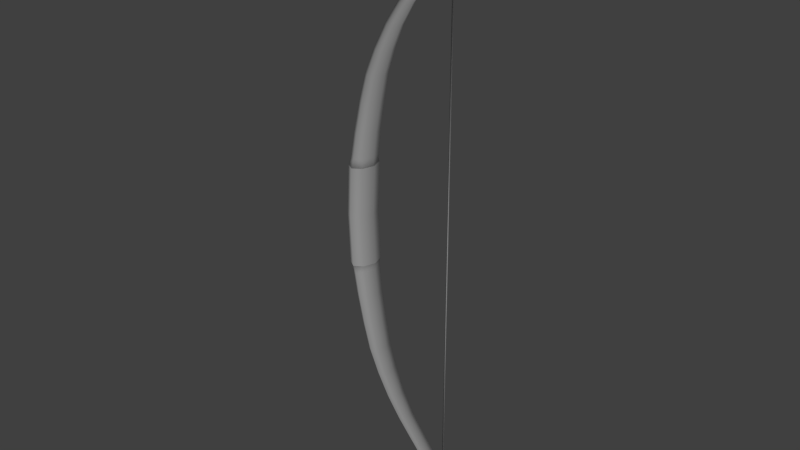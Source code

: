 # Source: arco.blend  (saved by Blender 2.79.0; exported with 4.5.12 LTS)
import bpy
from mathutils import Matrix  # noqa: F401  (used for matrix-valued properties, if any)

bpy.ops.wm.read_factory_settings(use_empty=True)
scene = bpy.context.scene
scene.name = 'Scene'

# ---- collections
col_collection_1 = bpy.data.collections.new('Collection 1'); scene.collection.children.link(col_collection_1)

# ---- materials (node trees are filled in below, after node groups)
mat_material = bpy.data.materials.new('Material')
mat_material.alpha_threshold = 0.0
mat_material.preview_render_type = 'SHADERBALL'
mat_material.roughness = 0.5
mat_material.specular_intensity = 0.0
mat_material.line_color = (0.0, 0.0, 0.0, 1.0)

# ---- material node trees

# ---- world
world_world = bpy.data.worlds.new('World'); scene.world = world_world
world_world.color = (0.05088, 0.05088, 0.05088)
world_world.use_sun_shadow = False
world_world.sun_shadow_jitter_overblur = 0.0
world_world.cycles.sampling_method = 'NONE'
world_world.cycles.sample_map_resolution = 256

# ---- lights
light_lamp = bpy.data.lights.new('Lamp', 'POINT')
light_lamp.transmission_factor = 0.0
light_lamp.cutoff_distance = 30.0
light_lamp.energy = 100.0
light_lamp.shadow_buffer_clip_start = 1.001
light_lamp.shadow_soft_size = 1.0
light_lamp.shadow_maximum_resolution = 0.006
light_lamp.use_absolute_resolution = True
light_lamp.cycles.use_multiple_importance_sampling = False

# ---- meshes
me_cube = bpy.data.meshes.new('Cube')
me_cube.from_pydata([(2.61, 0.006996, -6.015), (2.566, -1.682e-05, -6.015), (2.58, 0.02102, -6.015), (2.61, 0.006996, 6.015), (2.566, -1.682e-05, 6.015), (2.58, 0.02102, 6.015), (-0.6423, 0.0002806, 1.026), (-0.6423, 0.0002806, -1.026), (-0.5323, 0.1589, 1.026), (-0.5323, 0.1589, -1.026), (-0.5323, -0.1595, 1.026), (-0.5323, -0.1595, -1.026), (-0.2964, -0.2341, 1.026), (-0.2964, -0.2341, -1.026), (-0.06063, -0.1595, 1.026), (-0.06063, -0.1595, -1.026), (-0.2964, 0.2279, 1.026), (-0.2964, 0.2279, -1.026), (-0.06063, 0.1589, 1.026), (-0.06063, 0.1589, -1.026), (0.04942, 0.0002805, 1.026), (0.04942, 0.0002805, -1.026), (0.04994, 0.1426, 1.678), (0.04994, 0.1426, -1.678), (0.1474, -1.695e-07, 1.678), (0.1474, -1.695e-07, -1.678), (0.04994, -0.1426, 1.678), (0.04994, -0.1426, -1.678), (-0.1588, 0.2091, 1.678), (-0.1588, 0.2091, -1.678), (-0.3676, 0.1426, 1.678), (-0.3676, 0.1426, -1.678), (-0.1588, -0.2091, 1.678), (-0.1588, -0.2091, -1.678), (-0.3676, -0.1426, 1.678), (-0.3676, -0.1426, -1.678), (-0.465, -1.304e-08, 1.678), (-0.465, -1.304e-08, -1.678), (-0.0557, -2.608e-08, 2.851), (-0.0557, -2.608e-08, -2.851), (0.02588, 0.1254, 2.846), (0.02588, 0.1254, -2.846), (0.02588, -0.1254, 2.846), (0.02588, -0.1254, -2.846), (0.2007, -0.1839, 2.836), (0.2007, -0.1839, -2.836), (0.3755, -0.1254, 2.825), (0.3755, -0.1254, -2.825), (0.2007, 0.1839, 2.836), (0.2007, 0.1839, -2.836), (0.3755, 0.1254, 2.825), (0.3755, 0.1254, -2.825), (0.4571, -1.621e-07, 2.82), (0.4571, -1.621e-07, -2.82), (0.9389, 0.09814, 3.787), (0.9389, 0.09814, -3.787), (1.002, -2.459e-07, 3.776), (1.002, -2.459e-07, -3.776), (0.9389, -0.09814, 3.787), (0.9389, -0.09814, -3.787), (0.8037, 0.1439, 3.81), (0.8037, 0.1439, -3.81), (0.6685, 0.09814, 3.833), (0.6685, 0.09814, -3.833), (0.8037, -0.1439, 3.81), (0.8037, -0.1439, -3.81), (0.6685, -0.09814, 3.833), (0.6685, -0.09814, -3.833), (0.6054, -1.36e-07, 3.844), (0.6054, -1.36e-07, -3.844), (1.401, -2.421e-07, 4.592), (1.401, -2.421e-07, -4.592), (1.459, 0.08155, 4.586), (1.459, 0.08155, -4.586), (1.459, -0.08156, 4.586), (1.459, -0.08156, -4.586), (1.583, -0.1196, 4.573), (1.583, -0.1196, -4.573), (1.707, -0.08156, 4.561), (1.707, -0.08156, -4.561), (1.583, 0.1196, 4.573), (1.583, 0.1196, -4.573), (1.707, 0.08155, 4.561), (1.707, 0.08155, -4.561), (1.765, -3.334e-07, 4.555), (1.765, -3.334e-07, -4.555), (2.347, 0.07223, 5.183), (2.347, 0.07223, -5.183), (2.403, -4.787e-07, 5.188), (2.403, -4.787e-07, -5.188), (2.347, -0.07223, 5.183), (2.347, -0.07223, -5.183), (2.228, 0.1059, 5.174), (2.228, 0.1059, -5.174), (2.108, 0.07223, 5.165), (2.108, 0.07223, -5.165), (2.228, -0.1059, 5.174), (2.228, -0.1059, -5.174), (2.108, -0.07223, 5.165), (2.108, -0.07223, -5.165), (2.052, -3.986e-07, 5.16), (2.052, -3.986e-07, -5.16), (2.372, -6.682e-07, 5.625), (2.372, -6.682e-07, -5.625), (2.418, 0.0577, 5.634), (2.418, 0.0577, -5.634), (2.418, -0.0577, 5.634), (2.418, -0.0577, -5.634), (2.517, -0.08463, 5.654), (2.517, -0.08463, -5.654), (2.615, -0.0577, 5.673), (2.615, -0.0577, -5.673), (2.517, 0.08463, 5.654), (2.517, 0.08463, -5.654), (2.615, 0.0577, 5.673), (2.615, 0.0577, -5.673), (2.661, -7.32e-07, 5.683), (2.661, -7.32e-07, -5.683), (2.626, 0.05409, 6.019), (2.626, 0.05409, -6.019), (2.66, -9.416e-07, 6.025), (2.66, -9.416e-07, -6.025), (2.626, -0.05409, 6.019), (2.626, -0.05409, -6.019), (2.553, 0.07934, 6.007), (2.553, 0.07934, -6.007), (2.48, 0.05409, 5.995), (2.48, 0.05409, -5.995), (2.553, -0.07934, 6.007), (2.553, -0.07934, -6.007), (2.48, -0.05409, 5.995), (2.48, -0.05409, -5.995), (2.446, -8.81e-07, 5.989), (2.446, -8.81e-07, -5.989), (-0.03586, 0.1699, 1.015), (-0.03586, 0.1699, -1.015), (-0.03586, -0.1699, 1.015), (-0.03586, -0.1699, -1.015), (-0.5424, -0.1699, 1.015), (-0.5424, -0.1699, -1.015), (-0.5424, 0.1699, 1.015), (-0.5424, 0.1699, -1.015), (0.08234, 0.0005611, 1.015), (0.08234, 0.0005611, -1.015), (-0.2892, -0.2494, 1.015), (-0.2892, -0.2494, -1.015), (-0.6606, 0.0005613, 1.015), (-0.6606, 0.0005613, -1.015), (-0.2892, 0.2438, 1.015), (-0.2892, 0.2438, -1.015), (-0.03818, 0.171, 0.9994), (-0.03818, 0.171, -0.9994), (-0.07186, 0.171, 0.4959), (-0.07186, 0.171, -0.4959), (-0.03818, -0.1699, 0.9994), (-0.03818, -0.1699, -0.9994), (-0.07186, -0.1699, 0.4959), (-0.07186, -0.1699, -0.4959), (-0.5448, -0.1699, 0.9994), (-0.5448, -0.1699, -0.9994), (-0.5784, -0.1699, 0.4959), (-0.5784, -0.1699, -0.4959), (-0.5448, 0.171, 0.9994), (-0.5448, 0.171, -0.9994), (-0.5784, 0.171, 0.4959), (-0.5784, 0.171, -0.4959), (0.08002, 0.0005611, 0.9994), (0.08002, 0.0005611, -0.9994), (0.04634, 0.0005611, 0.4959), (0.04634, 0.0005611, -0.4959), (-0.2915, -0.2494, 0.9994), (-0.2915, -0.2494, -0.9994), (-0.3251, -0.2494, 0.4959), (-0.3251, -0.2494, -0.4959), (-0.663, 0.0005613, 0.9994), (-0.663, 0.0005613, -0.9994), (-0.6966, 0.0005613, 0.4959), (-0.6966, 0.0005613, -0.4959), (-0.2915, 0.2505, 0.9994), (-0.2915, 0.2505, -0.9994), (-0.3251, 0.2505, 0.4959), (-0.3251, 0.2505, -0.4959), (2.58, 0.02102, 0.0), (2.566, -1.682e-05, 0.0), (2.61, 0.006996, 0.0), (-0.0409, 0.1666, 1.021), (-0.0409, 0.1666, -1.021), (-0.0409, -0.1673, 1.021), (-0.0409, -0.1673, -1.021), (-0.5387, -0.1673, 1.021), (-0.5387, -0.1673, -1.021), (-0.5387, 0.1666, 1.021), (-0.5387, 0.1666, -1.021), (-0.1055, 0.171, 0.0), (-0.1055, -0.1699, 0.0), (-0.6121, -0.1699, 0.0), (-0.6121, 0.171, 0.0), (0.07527, 0.0004909, 1.021), (0.07527, 0.0004909, -1.021), (-0.2898, 0.2365, 1.021), (-0.2898, 0.2365, -1.021), (-0.2898, -0.2456, 1.021), (-0.2898, -0.2456, -1.021), (-0.6549, 0.0004911, 1.021), (-0.6549, 0.0004911, -1.021), (0.01266, 0.0005612, 0.0), (-0.3588, -0.2494, 0.0), (-0.7303, 0.0005613, 0.0), (-0.3588, 0.2505, 0.0), (-0.5822, 7.015e-05, 1.19), (-0.5822, 7.015e-05, -1.19), (-0.259, -0.2201, 1.19), (-0.259, -0.2201, -1.19), (-0.259, 0.2186, 1.19), (-0.259, 0.2186, -1.19), (0.0641, 6.999e-05, 1.19), (0.0641, 6.999e-05, -1.19), (-0.4794, 0.1499, 1.19), (-0.4794, 0.1499, -1.19), (-0.4794, -0.1501, 1.19), (-0.4794, -0.1501, -1.19), (-0.03872, -0.1501, 1.19), (-0.03872, -0.1501, -1.19), (-0.03872, 0.1499, 1.19), (-0.03872, 0.1499, -1.19), (0.2115, 0.135, 2.29), (0.2115, 0.135, -2.29), (0.2115, -0.135, 2.29), (0.2115, -0.135, -2.29), (-0.1795, -0.135, 2.295), (-0.1795, -0.135, -2.295), (-0.1795, 0.135, 2.295), (-0.1795, 0.135, -2.295), (0.3027, -1.648e-07, 2.289), (0.3027, -1.648e-07, -2.289), (0.01598, 0.198, 2.292), (0.01598, 0.198, -2.292), (0.01598, -0.198, 2.292), (0.01598, -0.198, -2.292), (-0.2707, -1.787e-08, 2.296), (-0.2707, -1.787e-08, -2.296), (0.2486, -5.577e-08, 3.361), (0.2486, -5.577e-08, -3.361), (0.4726, -0.1661, 3.333), (0.4726, -0.1661, -3.333), (0.4726, 0.1661, 3.333), (0.4726, 0.1661, -3.333), (0.6966, -1.803e-07, 3.306), (0.6966, -1.803e-07, -3.306), (0.3199, 0.1132, 3.352), (0.3199, 0.1132, -3.352), (0.3199, -0.1132, 3.352), (0.3199, -0.1132, -3.352), (0.6253, -0.1132, 3.314), (0.6253, -0.1132, -3.314), (0.6253, 0.1132, 3.314), (0.6253, 0.1132, -3.314), (1.371, -3.119e-07, 4.203), (1.371, -3.119e-07, -4.203), (1.313, 0.0857, 4.213), (1.313, 0.0857, -4.213), (1.313, -0.0857, 4.213), (1.313, -0.0857, -4.213), (1.188, 0.1257, 4.234), (1.188, 0.1257, -4.234), (1.063, 0.0857, 4.255), (1.063, 0.0857, -4.255), (1.188, -0.1257, 4.234), (1.188, -0.1257, -4.234), (1.063, -0.0857, 4.255), (1.063, -0.0857, -4.255), (1.005, -2.157e-07, 4.265), (1.005, -2.157e-07, -4.265), (1.761, -2.815e-07, 4.873), (1.761, -2.815e-07, -4.873), (1.819, -0.07922, 4.873), (1.819, -0.07922, -4.873), (1.944, -0.1162, 4.872), (1.944, -0.1162, -4.872), (1.819, 0.07922, 4.873), (1.819, 0.07922, -4.873), (1.944, 0.1162, 4.872), (1.944, 0.1162, -4.872), (2.069, -0.07922, 4.871), (2.069, -0.07922, -4.871), (2.069, 0.07922, 4.871), (2.069, 0.07922, -4.871), (2.127, -3.7e-07, 4.871), (2.127, -3.7e-07, -4.871), (2.584, -6.142e-07, 5.47), (2.584, -6.142e-07, -5.47), (2.533, 0.06393, 5.462), (2.533, 0.06393, -5.462), (2.533, -0.06393, 5.462), (2.533, -0.06393, -5.462), (2.422, 0.09377, 5.446), (2.422, 0.09377, -5.446), (2.312, 0.06393, 5.429), (2.312, 0.06393, -5.429), (2.422, -0.09377, 5.446), (2.422, -0.09377, -5.446), (2.312, -0.06393, 5.429), (2.312, -0.06393, -5.429), (2.26, -5.432e-07, 5.422), (2.26, -5.432e-07, -5.422), (2.422, -7.782e-07, 5.803), (2.422, -7.782e-07, -5.803), (2.462, -0.0542, 5.812), (2.462, -0.0542, -5.812), (2.548, -0.0795, 5.83), (2.548, -0.0795, -5.83), (2.462, 0.0542, 5.812), (2.462, 0.0542, -5.812), (2.548, 0.07949, 5.83), (2.548, 0.07949, -5.83), (2.634, -0.0542, 5.848), (2.634, -0.0542, -5.848), (2.634, 0.0542, 5.848), (2.634, 0.0542, -5.848), (2.674, -8.386e-07, 5.857), (2.674, -8.386e-07, -5.857), (2.629, -1.013e-06, 6.148), (2.629, -1.013e-06, -6.148), (2.61, 0.05126, 6.113), (2.61, 0.05126, -6.113), (2.61, -0.05126, 6.113), (2.61, -0.05126, -6.113), (2.547, 0.07087, 6.14), (2.547, 0.07087, -6.14), (2.487, 0.05126, 6.098), (2.487, 0.05126, -6.098), (2.547, -0.07088, 6.14), (2.547, -0.07088, -6.14), (2.487, -0.05126, 6.098), (2.487, -0.05126, -6.098), (2.465, -9.593e-07, 6.132), (2.465, -9.593e-07, -6.132), (2.545, -1.011e-06, 6.184), (2.545, -1.011e-06, -6.184), (-0.0376, 0.1707, 1.007), (-0.0376, 0.1707, -1.007), (-0.0376, -0.1699, 1.007), (-0.0376, -0.1699, -1.007), (-0.5442, -0.1699, 1.007), (-0.5442, -0.1699, -1.007), (-0.5442, 0.1707, 1.007), (-0.5442, 0.1707, -1.007), (0.0806, 0.0005611, 1.007), (0.0806, 0.0005611, -1.007), (-0.2909, -0.2494, 1.007), (-0.2909, -0.2494, -1.007), (-0.6624, 0.0005613, 1.007), (-0.6624, 0.0005613, -1.007), (-0.2909, 0.2489, 1.007), (-0.2909, 0.2489, -1.007), (-0.0466, 0.171, 0.8697), (-0.0466, 0.171, -0.8697), (-0.0466, -0.1699, 0.8697), (-0.0466, -0.1699, -0.8697), (-0.5532, -0.1699, 0.8697), (-0.5532, -0.1699, -0.8697), (-0.5532, 0.171, 0.8697), (-0.5532, 0.171, -0.8697), (0.0716, 0.0005611, 0.8697), (0.0716, 0.0005611, -0.8697), (-0.2999, -0.2494, 0.8697), (-0.2999, -0.2494, -0.8697), (-0.6714, 0.0005613, 0.8697), (-0.6714, 0.0005613, -0.8697), (-0.2999, 0.2505, 0.8697), (-0.2999, 0.2505, -0.8697)], [], [(2, 0, 1), (5, 4, 3), (184, 0, 2, 182), (184, 3, 4, 183), (183, 4, 5, 182), (204, 192, 9, 7), (209, 217, 8, 6), (218, 210, 7, 9), (189, 10, 6, 203), (190, 204, 7, 11), (209, 6, 10, 219), (210, 220, 11, 7), (189, 201, 12, 10), (202, 190, 11, 13), (211, 219, 10, 12), (220, 212, 13, 11), (187, 14, 12, 201), (188, 202, 13, 15), (211, 12, 14, 221), (212, 222, 15, 13), (191, 8, 16, 199), (192, 200, 17, 9), (213, 16, 8, 217), (214, 218, 9, 17), (185, 199, 16, 18), (200, 186, 19, 17), (213, 223, 18, 16), (224, 214, 17, 19), (187, 197, 20, 14), (198, 188, 15, 21), (215, 221, 14, 20), (222, 216, 21, 15), (185, 18, 20, 197), (186, 198, 21, 19), (215, 20, 18, 223), (216, 224, 19, 21), (215, 223, 22, 24), (224, 216, 25, 23), (225, 233, 24, 22), (234, 226, 23, 25), (215, 24, 26, 221), (216, 222, 27, 25), (227, 26, 24, 233), (228, 234, 25, 27), (213, 28, 22, 223), (214, 224, 23, 29), (225, 22, 28, 235), (226, 236, 29, 23), (213, 217, 30, 28), (218, 214, 29, 31), (231, 235, 28, 30), (236, 232, 31, 29), (211, 221, 26, 32), (222, 212, 33, 27), (227, 237, 32, 26), (238, 228, 27, 33), (211, 32, 34, 219), (212, 220, 35, 33), (229, 34, 32, 237), (230, 238, 33, 35), (209, 219, 34, 36), (220, 210, 37, 35), (229, 239, 36, 34), (240, 230, 35, 37), (209, 36, 30, 217), (210, 218, 31, 37), (231, 30, 36, 239), (232, 240, 37, 31), (231, 239, 38, 40), (240, 232, 41, 39), (241, 249, 40, 38), (250, 242, 39, 41), (229, 42, 38, 239), (230, 240, 39, 43), (241, 38, 42, 251), (242, 252, 43, 39), (229, 237, 44, 42), (238, 230, 43, 45), (243, 251, 42, 44), (252, 244, 45, 43), (227, 46, 44, 237), (228, 238, 45, 47), (243, 44, 46, 253), (244, 254, 47, 45), (231, 40, 48, 235), (232, 236, 49, 41), (245, 48, 40, 249), (246, 250, 41, 49), (225, 235, 48, 50), (236, 226, 51, 49), (245, 255, 50, 48), (256, 246, 49, 51), (227, 233, 52, 46), (234, 228, 47, 53), (247, 253, 46, 52), (254, 248, 53, 47), (225, 50, 52, 233), (226, 234, 53, 51), (247, 52, 50, 255), (248, 256, 51, 53), (247, 255, 54, 56), (256, 248, 57, 55), (257, 56, 54, 259), (258, 260, 55, 57), (247, 56, 58, 253), (248, 254, 59, 57), (257, 261, 58, 56), (262, 258, 57, 59), (245, 60, 54, 255), (246, 256, 55, 61), (259, 54, 60, 263), (260, 264, 61, 55), (245, 249, 62, 60), (250, 246, 61, 63), (263, 60, 62, 265), (264, 266, 63, 61), (243, 253, 58, 64), (254, 244, 65, 59), (261, 267, 64, 58), (268, 262, 59, 65), (243, 64, 66, 251), (244, 252, 67, 65), (267, 269, 66, 64), (270, 268, 65, 67), (241, 251, 66, 68), (252, 242, 69, 67), (269, 271, 68, 66), (272, 270, 67, 69), (241, 68, 62, 249), (242, 250, 63, 69), (265, 62, 68, 271), (266, 272, 69, 63), (265, 271, 70, 72), (272, 266, 73, 71), (273, 279, 72, 70), (280, 274, 71, 73), (269, 74, 70, 271), (270, 272, 71, 75), (273, 70, 74, 275), (274, 276, 75, 71), (267, 76, 74, 269), (268, 270, 75, 77), (275, 74, 76, 277), (276, 278, 77, 75), (261, 78, 76, 267), (262, 268, 77, 79), (277, 76, 78, 283), (278, 284, 79, 77), (263, 265, 72, 80), (266, 264, 81, 73), (279, 281, 80, 72), (282, 280, 73, 81), (259, 263, 80, 82), (264, 260, 83, 81), (281, 285, 82, 80), (286, 282, 81, 83), (257, 84, 78, 261), (258, 262, 79, 85), (283, 78, 84, 287), (284, 288, 85, 79), (257, 259, 82, 84), (260, 258, 85, 83), (285, 287, 84, 82), (288, 286, 83, 85), (285, 86, 88, 287), (286, 288, 89, 87), (289, 88, 86, 291), (290, 292, 87, 89), (283, 287, 88, 90), (288, 284, 91, 89), (289, 293, 90, 88), (294, 290, 89, 91), (281, 92, 86, 285), (282, 286, 87, 93), (291, 86, 92, 295), (292, 296, 93, 87), (279, 94, 92, 281), (280, 282, 93, 95), (295, 92, 94, 297), (296, 298, 95, 93), (277, 283, 90, 96), (284, 278, 97, 91), (293, 299, 96, 90), (300, 294, 91, 97), (275, 277, 96, 98), (278, 276, 99, 97), (299, 301, 98, 96), (302, 300, 97, 99), (273, 275, 98, 100), (276, 274, 101, 99), (301, 303, 100, 98), (304, 302, 99, 101), (273, 100, 94, 279), (274, 280, 95, 101), (297, 94, 100, 303), (298, 304, 101, 95), (297, 303, 102, 104), (304, 298, 105, 103), (305, 311, 104, 102), (312, 306, 103, 105), (301, 106, 102, 303), (302, 304, 103, 107), (305, 102, 106, 307), (306, 308, 107, 103), (299, 108, 106, 301), (300, 302, 107, 109), (307, 106, 108, 309), (308, 310, 109, 107), (293, 110, 108, 299), (294, 300, 109, 111), (309, 108, 110, 315), (310, 316, 111, 109), (295, 297, 104, 112), (298, 296, 113, 105), (311, 313, 112, 104), (314, 312, 105, 113), (291, 295, 112, 114), (296, 292, 115, 113), (313, 317, 114, 112), (318, 314, 113, 115), (289, 116, 110, 293), (290, 294, 111, 117), (315, 110, 116, 319), (316, 320, 117, 111), (289, 291, 114, 116), (292, 290, 117, 115), (317, 319, 116, 114), (320, 318, 115, 117), (317, 118, 120, 319), (318, 320, 121, 119), (321, 120, 118, 323), (322, 324, 119, 121), (315, 319, 120, 122), (320, 316, 123, 121), (321, 325, 122, 120), (326, 322, 121, 123), (313, 124, 118, 317), (314, 318, 119, 125), (323, 118, 124, 327), (324, 328, 125, 119), (311, 126, 124, 313), (312, 314, 125, 127), (327, 124, 126, 329), (328, 330, 127, 125), (309, 315, 122, 128), (316, 310, 129, 123), (325, 331, 128, 122), (332, 326, 123, 129), (307, 309, 128, 130), (310, 308, 131, 129), (331, 333, 130, 128), (334, 332, 129, 131), (305, 307, 130, 132), (308, 306, 133, 131), (333, 335, 132, 130), (336, 334, 131, 133), (305, 132, 126, 311), (306, 312, 127, 133), (329, 126, 132, 335), (330, 336, 133, 127), (321, 337, 331, 325), (338, 322, 326, 332), (335, 333, 331, 337), (336, 338, 332, 334), (323, 327, 337, 321), (328, 324, 322, 338), (327, 329, 335, 337), (330, 328, 338, 336), (185, 197, 142, 134), (348, 143, 135, 340), (187, 136, 142, 197), (198, 186, 135, 143), (134, 142, 347, 339), (342, 137, 143, 348), (187, 201, 144, 136), (188, 198, 143, 137), (142, 136, 341, 347), (350, 145, 137, 342), (189, 138, 144, 201), (202, 188, 137, 145), (136, 144, 349, 341), (344, 139, 145, 350), (189, 203, 146, 138), (190, 202, 145, 139), (144, 138, 343, 349), (352, 147, 139, 344), (191, 140, 146, 203), (204, 190, 139, 147), (138, 146, 351, 343), (346, 141, 147, 352), (339, 353, 148, 134), (192, 204, 147, 141), (146, 140, 345, 351), (200, 149, 135, 186), (345, 140, 148, 353), (354, 340, 135, 149), (134, 148, 199, 185), (192, 141, 149, 200), (355, 363, 168, 152), (346, 354, 149, 141), (148, 140, 191, 199), (205, 169, 153, 193), (339, 347, 166, 150), (364, 356, 153, 169), (152, 168, 205, 193), (364, 167, 151, 356), (357, 156, 168, 363), (348, 340, 151, 167), (150, 166, 363, 355), (194, 157, 169, 205), (341, 154, 166, 347), (358, 364, 169, 157), (168, 156, 194, 205), (358, 155, 167, 364), (357, 365, 172, 156), (342, 348, 167, 155), (166, 154, 357, 363), (206, 173, 157, 194), (341, 349, 170, 154), (366, 358, 157, 173), (156, 172, 206, 194), (366, 171, 155, 358), (359, 160, 172, 365), (350, 342, 155, 171), (154, 170, 365, 357), (195, 161, 173, 206), (343, 158, 170, 349), (360, 366, 173, 161), (172, 160, 195, 206), (360, 159, 171, 366), (359, 367, 176, 160), (344, 350, 171, 159), (170, 158, 359, 365), (207, 177, 161, 195), (343, 351, 174, 158), (368, 360, 161, 177), (160, 176, 207, 195), (368, 175, 159, 360), (361, 164, 176, 367), (352, 344, 159, 175), (158, 174, 367, 359), (196, 165, 177, 207), (345, 162, 174, 351), (362, 368, 177, 165), (176, 164, 196, 207), (362, 163, 175, 368), (355, 369, 178, 150), (346, 352, 175, 163), (174, 162, 361, 367), (354, 179, 151, 340), (193, 208, 180, 152), (370, 356, 151, 179), (150, 178, 353, 339), (370, 181, 153, 356), (361, 162, 178, 369), (208, 193, 153, 181), (152, 180, 369, 355), (346, 163, 179, 354), (196, 164, 180, 208), (362, 370, 179, 163), (178, 162, 345, 353), (362, 165, 181, 370), (1, 183, 182, 2), (196, 208, 181, 165), (180, 164, 361, 369), (3, 184, 182, 5), (0, 184, 183, 1), (191, 203, 6, 8)])
me_cube.polygons.foreach_set('use_smooth', [True] * 368)
_uv = me_cube.uv_layers.new(name='UVTex')
_uv.uv.foreach_set('vector', [0.8941, 0.002712, 0.894, 0.0, 1.0, 0.003064, 0.8941, 0.003417, 1.0, 0.003064, 0.894, 0.006129, 0.6994, 0.6786, 0.726, 0.5061, 0.7731, 0.5062, 0.7464, 0.6786, 0.7478, 0.6786, 0.7211, 0.851, 0.6566, 0.851, 0.6832, 0.6786, 0.7408, 0.6786, 0.7142, 0.851, 0.6771, 0.851, 0.7037, 0.6786, 0.958, 0.05166, 0.9243, 0.05948, 0.9238, 0.05729, 0.9565, 0.04963, 0.3377, 0.9618, 0.3631, 0.9604, 0.3611, 0.9831, 0.3346, 0.9846, 0.02853, 0.02512, 0.003113, 0.02365, -4.47e-08, 0.0001727, 0.02656, 0.001671, 0.7071, 0.3953, 0.7075, 0.3976, 0.674, 0.4043, 0.6726, 0.4023, 0.7078, 0.05764, 0.6733, 0.05054, 0.6748, 0.0485, 0.7082, 0.05537, 0.5666, 0.9618, 0.5698, 0.9845, 0.5432, 0.9832, 0.5411, 0.9605, 0.2321, 0.02366, 0.2067, 0.02506, 0.2087, 0.001603, 0.2354, 0.0002081, 0.7071, 0.3953, 0.7448, 0.3932, 0.7435, 0.3955, 0.7075, 0.3976, 0.7454, 0.05996, 0.7078, 0.05764, 0.7082, 0.05537, 0.7442, 0.05761, 0.5095, 0.9554, 0.5411, 0.9605, 0.5432, 0.9832, 0.5104, 0.9776, 0.2067, 0.02506, 0.175, 0.03026, 0.1759, 0.007351, 0.2087, 0.001603, 0.7827, 0.3935, 0.7807, 0.3961, 0.7435, 0.3955, 0.7448, 0.3932, 0.7834, 0.05972, 0.7454, 0.05996, 0.7442, 0.05761, 0.7814, 0.05717, 0.5095, 0.9554, 0.5104, 0.9776, 0.478, 0.9721, 0.4778, 0.9503, 0.175, 0.03026, 0.1433, 0.03559, 0.1435, 0.01305, 0.1759, 0.007351, 0.9236, 0.3944, 0.9231, 0.3965, 0.8886, 0.3937, 0.887, 0.3914, 0.9243, 0.05948, 0.8877, 0.0623, 0.8892, 0.06004, 0.9238, 0.05729, 0.3946, 0.9553, 0.3936, 0.9774, 0.3611, 0.9831, 0.3631, 0.9604, 0.06002, 0.03042, 0.02853, 0.02512, 0.02656, 0.001671, 0.05909, 0.007579, 0.85, 0.3925, 0.887, 0.3914, 0.8886, 0.3937, 0.8521, 0.3948, 0.8877, 0.0623, 0.8507, 0.06109, 0.8528, 0.05874, 0.8892, 0.06004, 0.3946, 0.9553, 0.4261, 0.9502, 0.426, 0.972, 0.3936, 0.9774, 0.09161, 0.03565, 0.06002, 0.03042, 0.05909, 0.007579, 0.09144, 0.01311, 0.7827, 0.3935, 0.8158, 0.3965, 0.8134, 0.4006, 0.7807, 0.3961, 0.8164, 0.05694, 0.7834, 0.05972, 0.7814, 0.05717, 0.8141, 0.05282, 0.452, 0.9481, 0.4778, 0.9503, 0.478, 0.9721, 0.4519, 0.9699, 0.1433, 0.03559, 0.1175, 0.03782, 0.1174, 0.01536, 0.1435, 0.01305, 0.85, 0.3925, 0.8521, 0.3948, 0.8201, 0.4005, 0.8177, 0.3964, 0.8507, 0.06109, 0.8184, 0.05698, 0.8208, 0.05294, 0.8528, 0.05874, 0.452, 0.9481, 0.4519, 0.9699, 0.426, 0.972, 0.4261, 0.9502, 0.1175, 0.03782, 0.09161, 0.03565, 0.09144, 0.01311, 0.1174, 0.01536, 0.452, 0.9481, 0.4261, 0.9502, 0.4267, 0.8823, 0.452, 0.8794, 0.09161, 0.03565, 0.1175, 0.03782, 0.1175, 0.1087, 0.09213, 0.1057, 0.4277, 0.7948, 0.452, 0.7914, 0.452, 0.8794, 0.4267, 0.8823, 0.1175, 0.1995, 0.09322, 0.196, 0.09213, 0.1057, 0.1175, 0.1087, 0.452, 0.9481, 0.452, 0.8794, 0.4774, 0.8824, 0.4778, 0.9503, 0.1175, 0.03782, 0.1433, 0.03559, 0.1429, 0.1057, 0.1175, 0.1087, 0.4763, 0.7948, 0.4774, 0.8824, 0.452, 0.8794, 0.452, 0.7914, 0.1418, 0.1961, 0.1175, 0.1995, 0.1175, 0.1087, 0.1429, 0.1057, 0.3946, 0.9553, 0.396, 0.8884, 0.4267, 0.8823, 0.4261, 0.9502, 0.06002, 0.03042, 0.09161, 0.03565, 0.09213, 0.1057, 0.06146, 0.09941, 0.4277, 0.7948, 0.4267, 0.8823, 0.396, 0.8884, 0.3991, 0.8019, 0.09322, 0.196, 0.06451, 0.1887, 0.06146, 0.09941, 0.09213, 0.1057, 0.3946, 0.9553, 0.3631, 0.9604, 0.366, 0.894, 0.396, 0.8884, 0.02853, 0.02512, 0.06002, 0.03042, 0.06146, 0.09941, 0.03147, 0.09366, 0.3708, 0.8087, 0.3991, 0.8019, 0.396, 0.8884, 0.366, 0.894, 0.06451, 0.1887, 0.03625, 0.1816, 0.03147, 0.09366, 0.06146, 0.09941, 0.5095, 0.9554, 0.4778, 0.9503, 0.4774, 0.8824, 0.5081, 0.8884, 0.1433, 0.03559, 0.175, 0.03026, 0.1736, 0.09939, 0.1429, 0.1057, 0.4763, 0.7948, 0.505, 0.8019, 0.5081, 0.8884, 0.4774, 0.8824, 0.1705, 0.1887, 0.1418, 0.1961, 0.1429, 0.1057, 0.1736, 0.09939, 0.5095, 0.9554, 0.5081, 0.8884, 0.5381, 0.894, 0.5411, 0.9605, 0.175, 0.03026, 0.2067, 0.02506, 0.2036, 0.09366, 0.1736, 0.09939, 0.5332, 0.8087, 0.5381, 0.894, 0.5081, 0.8884, 0.505, 0.8019, 0.1988, 0.1817, 0.1705, 0.1887, 0.1736, 0.09939, 0.2036, 0.09366, 0.5666, 0.9618, 0.5411, 0.9605, 0.5381, 0.894, 0.5622, 0.8958, 0.2067, 0.02506, 0.2321, 0.02366, 0.2278, 0.09176, 0.2036, 0.09366, 0.5332, 0.8087, 0.5567, 0.8113, 0.5622, 0.8958, 0.5381, 0.894, 0.2222, 0.179, 0.1988, 0.1817, 0.2036, 0.09366, 0.2278, 0.09176, 0.3377, 0.9618, 0.3419, 0.8959, 0.366, 0.894, 0.3631, 0.9604, 0.003113, 0.02365, 0.02853, 0.02512, 0.03147, 0.09366, 0.007306, 0.09173, 0.3708, 0.8087, 0.366, 0.894, 0.3419, 0.8959, 0.3473, 0.8114, 0.03625, 0.1816, 0.01278, 0.1789, 0.007306, 0.09173, 0.03147, 0.09366, 0.3708, 0.8087, 0.3473, 0.8114, 0.3522, 0.7314, 0.3747, 0.7286, 0.01278, 0.1789, 0.03625, 0.1816, 0.04011, 0.2643, 0.01766, 0.2615, 0.3589, 0.6496, 0.3814, 0.6458, 0.3747, 0.7286, 0.3522, 0.7314, 0.04681, 0.3498, 0.02438, 0.3459, 0.01766, 0.2615, 0.04011, 0.2643, 0.5332, 0.8087, 0.5294, 0.7286, 0.5518, 0.7313, 0.5567, 0.8113, 0.1988, 0.1817, 0.2222, 0.179, 0.2173, 0.2615, 0.1949, 0.2644, 0.545, 0.6496, 0.5518, 0.7313, 0.5294, 0.7286, 0.5226, 0.6458, 0.2106, 0.3459, 0.1881, 0.3498, 0.1949, 0.2644, 0.2173, 0.2615, 0.5332, 0.8087, 0.505, 0.8019, 0.5033, 0.7211, 0.5294, 0.7286, 0.1705, 0.1887, 0.1988, 0.1817, 0.1949, 0.2644, 0.1688, 0.2721, 0.4993, 0.6372, 0.5226, 0.6458, 0.5294, 0.7286, 0.5033, 0.7211, 0.1881, 0.3498, 0.1648, 0.3587, 0.1688, 0.2721, 0.1949, 0.2644, 0.4763, 0.7948, 0.4761, 0.7128, 0.5033, 0.7211, 0.505, 0.8019, 0.1418, 0.1961, 0.1705, 0.1887, 0.1688, 0.2721, 0.1416, 0.2807, 0.4993, 0.6372, 0.5033, 0.7211, 0.4761, 0.7128, 0.4752, 0.6275, 0.1648, 0.3587, 0.1407, 0.3687, 0.1416, 0.2807, 0.1688, 0.2721, 0.3708, 0.8087, 0.3747, 0.7286, 0.4008, 0.7211, 0.3991, 0.8019, 0.03625, 0.1816, 0.06451, 0.1887, 0.06622, 0.2721, 0.04011, 0.2643, 0.4047, 0.6372, 0.4008, 0.7211, 0.3747, 0.7286, 0.3814, 0.6458, 0.07015, 0.3587, 0.04681, 0.3498, 0.04011, 0.2643, 0.06622, 0.2721, 0.4277, 0.7948, 0.3991, 0.8019, 0.4008, 0.7211, 0.4279, 0.7128, 0.06451, 0.1887, 0.09322, 0.196, 0.09341, 0.2807, 0.06622, 0.2721, 0.4047, 0.6372, 0.4288, 0.6275, 0.4279, 0.7128, 0.4008, 0.7211, 0.09426, 0.3687, 0.07015, 0.3587, 0.06622, 0.2721, 0.09341, 0.2807, 0.4763, 0.7948, 0.452, 0.7914, 0.452, 0.7087, 0.4761, 0.7128, 0.1175, 0.1995, 0.1418, 0.1961, 0.1416, 0.2807, 0.1175, 0.2849, 0.452, 0.6225, 0.4752, 0.6275, 0.4761, 0.7128, 0.452, 0.7087, 0.1407, 0.3687, 0.1175, 0.3739, 0.1175, 0.2849, 0.1416, 0.2807, 0.4277, 0.7948, 0.4279, 0.7128, 0.452, 0.7087, 0.452, 0.7914, 0.09322, 0.196, 0.1175, 0.1995, 0.1175, 0.2849, 0.09341, 0.2807, 0.452, 0.6225, 0.452, 0.7087, 0.4279, 0.7128, 0.4288, 0.6275, 0.1175, 0.3739, 0.09426, 0.3687, 0.09341, 0.2807, 0.1175, 0.2849, 0.452, 0.6225, 0.4288, 0.6275, 0.4284, 0.5377, 0.452, 0.5314, 0.09426, 0.3687, 0.1175, 0.3739, 0.1174, 0.4678, 0.09382, 0.4614, 0.4519, 0.4393, 0.452, 0.5314, 0.4284, 0.5377, 0.4286, 0.4471, 0.1174, 0.5628, 0.094, 0.5548, 0.09382, 0.4614, 0.1174, 0.4678, 0.452, 0.6225, 0.452, 0.5314, 0.4756, 0.5376, 0.4752, 0.6275, 0.1175, 0.3739, 0.1407, 0.3687, 0.141, 0.4614, 0.1174, 0.4678, 0.4519, 0.4393, 0.4753, 0.4471, 0.4756, 0.5376, 0.452, 0.5314, 0.1407, 0.5548, 0.1174, 0.5628, 0.1174, 0.4678, 0.141, 0.4614, 0.4047, 0.6372, 0.4058, 0.5489, 0.4284, 0.5377, 0.4288, 0.6275, 0.07015, 0.3587, 0.09426, 0.3687, 0.09382, 0.4614, 0.07126, 0.4497, 0.4286, 0.4471, 0.4284, 0.5377, 0.4058, 0.5489, 0.4064, 0.4613, 0.094, 0.5548, 0.07188, 0.5401, 0.07126, 0.4497, 0.09382, 0.4614, 0.4047, 0.6372, 0.3814, 0.6458, 0.3837, 0.5596, 0.4058, 0.5489, 0.04681, 0.3498, 0.07015, 0.3587, 0.07126, 0.4497, 0.04911, 0.4387, 0.4064, 0.4613, 0.4058, 0.5489, 0.3837, 0.5596, 0.385, 0.4748, 0.07188, 0.5401, 0.05045, 0.5262, 0.04911, 0.4387, 0.07126, 0.4497, 0.4993, 0.6372, 0.4752, 0.6275, 0.4756, 0.5376, 0.4981, 0.5489, 0.1407, 0.3687, 0.1648, 0.3587, 0.1636, 0.4498, 0.141, 0.4614, 0.4753, 0.4471, 0.4974, 0.4613, 0.4981, 0.5489, 0.4756, 0.5376, 0.1629, 0.5402, 0.1407, 0.5548, 0.141, 0.4614, 0.1636, 0.4498, 0.4993, 0.6372, 0.4981, 0.5489, 0.5203, 0.5596, 0.5226, 0.6458, 0.1648, 0.3587, 0.1881, 0.3498, 0.1858, 0.4388, 0.1636, 0.4498, 0.4974, 0.4613, 0.5189, 0.4748, 0.5203, 0.5596, 0.4981, 0.5489, 0.1843, 0.5262, 0.1629, 0.5402, 0.1636, 0.4498, 0.1858, 0.4388, 0.545, 0.6496, 0.5226, 0.6458, 0.5203, 0.5596, 0.5426, 0.565, 0.1881, 0.3498, 0.2106, 0.3459, 0.2081, 0.4332, 0.1858, 0.4388, 0.5189, 0.4748, 0.5405, 0.4815, 0.5426, 0.565, 0.5203, 0.5596, 0.206, 0.5194, 0.1843, 0.5262, 0.1858, 0.4388, 0.2081, 0.4332, 0.3589, 0.6496, 0.3614, 0.565, 0.3837, 0.5596, 0.3814, 0.6458, 0.02438, 0.3459, 0.04681, 0.3498, 0.04911, 0.4387, 0.02682, 0.4331, 0.385, 0.4748, 0.3837, 0.5596, 0.3614, 0.565, 0.3634, 0.4815, 0.05045, 0.5262, 0.02882, 0.5193, 0.02682, 0.4331, 0.04911, 0.4387, 0.385, 0.4748, 0.3634, 0.4815, 0.3675, 0.4003, 0.3885, 0.3925, 0.02882, 0.5193, 0.05045, 0.5262, 0.05396, 0.6111, 0.03291, 0.603, 0.3724, 0.3207, 0.3929, 0.3124, 0.3885, 0.3925, 0.3675, 0.4003, 0.05838, 0.6937, 0.03784, 0.6851, 0.03291, 0.603, 0.05396, 0.6111, 0.5189, 0.4748, 0.5153, 0.3924, 0.5364, 0.4003, 0.5405, 0.4815, 0.1843, 0.5262, 0.206, 0.5194, 0.2018, 0.6031, 0.1807, 0.6112, 0.5314, 0.3206, 0.5364, 0.4003, 0.5153, 0.3924, 0.5108, 0.3123, 0.1968, 0.6853, 0.1762, 0.6938, 0.1807, 0.6112, 0.2018, 0.6031, 0.4974, 0.4613, 0.4947, 0.376, 0.5153, 0.3924, 0.5189, 0.4748, 0.1629, 0.5402, 0.1843, 0.5262, 0.1807, 0.6112, 0.1601, 0.6281, 0.5108, 0.3123, 0.5153, 0.3924, 0.4947, 0.376, 0.491, 0.2951, 0.1762, 0.6938, 0.1564, 0.7116, 0.1601, 0.6281, 0.1807, 0.6112, 0.4753, 0.4471, 0.4737, 0.3592, 0.4947, 0.376, 0.4974, 0.4613, 0.1407, 0.5548, 0.1629, 0.5402, 0.1601, 0.6281, 0.1392, 0.6455, 0.491, 0.2951, 0.4947, 0.376, 0.4737, 0.3592, 0.4715, 0.278, 0.1564, 0.7116, 0.1369, 0.7291, 0.1392, 0.6455, 0.1601, 0.6281, 0.4064, 0.4613, 0.385, 0.4748, 0.3885, 0.3925, 0.4091, 0.3761, 0.05045, 0.5262, 0.07188, 0.5401, 0.07454, 0.628, 0.05396, 0.6111, 0.3929, 0.3124, 0.4128, 0.2951, 0.4091, 0.3761, 0.3885, 0.3925, 0.07819, 0.7115, 0.05838, 0.6937, 0.05396, 0.6111, 0.07454, 0.628, 0.4286, 0.4471, 0.4064, 0.4613, 0.4091, 0.3761, 0.43, 0.3592, 0.07188, 0.5401, 0.094, 0.5548, 0.09548, 0.6454, 0.07454, 0.628, 0.4128, 0.2951, 0.4322, 0.2781, 0.43, 0.3592, 0.4091, 0.3761, 0.09765, 0.7291, 0.07819, 0.7115, 0.07454, 0.628, 0.09548, 0.6454, 0.4519, 0.4393, 0.4519, 0.3503, 0.4737, 0.3592, 0.4753, 0.4471, 0.1174, 0.5628, 0.1407, 0.5548, 0.1392, 0.6455, 0.1173, 0.6546, 0.4715, 0.278, 0.4737, 0.3592, 0.4519, 0.3503, 0.4519, 0.2695, 0.1369, 0.7291, 0.1173, 0.7379, 0.1173, 0.6546, 0.1392, 0.6455, 0.4519, 0.4393, 0.4286, 0.4471, 0.43, 0.3592, 0.4519, 0.3503, 0.094, 0.5548, 0.1174, 0.5628, 0.1173, 0.6546, 0.09548, 0.6454, 0.4322, 0.2781, 0.4519, 0.2695, 0.4519, 0.3503, 0.43, 0.3592, 0.1173, 0.7379, 0.09765, 0.7291, 0.09548, 0.6454, 0.1173, 0.6546, 0.4322, 0.2781, 0.4345, 0.2038, 0.4518, 0.1968, 0.4519, 0.2695, 0.09765, 0.7291, 0.1173, 0.7379, 0.1172, 0.8129, 0.0999, 0.8057, 0.4518, 0.1389, 0.4518, 0.1968, 0.4345, 0.2038, 0.4377, 0.1437, 0.1171, 0.8726, 0.1031, 0.8676, 0.0999, 0.8057, 0.1172, 0.8129, 0.4715, 0.278, 0.4519, 0.2695, 0.4518, 0.1968, 0.4691, 0.2038, 0.1173, 0.7379, 0.1369, 0.7291, 0.1345, 0.8057, 0.1172, 0.8129, 0.4518, 0.1389, 0.4659, 0.1437, 0.4691, 0.2038, 0.4518, 0.1968, 0.1312, 0.8676, 0.1171, 0.8726, 0.1172, 0.8129, 0.1345, 0.8057, 0.4128, 0.2951, 0.4155, 0.2186, 0.4345, 0.2038, 0.4322, 0.2781, 0.07819, 0.7115, 0.09765, 0.7291, 0.0999, 0.8057, 0.08094, 0.7904, 0.4377, 0.1437, 0.4345, 0.2038, 0.4155, 0.2186, 0.4197, 0.155, 0.1031, 0.8676, 0.08506, 0.8559, 0.08094, 0.7904, 0.0999, 0.8057, 0.3929, 0.3124, 0.3957, 0.2345, 0.4155, 0.2186, 0.4128, 0.2951, 0.05838, 0.6937, 0.07819, 0.7115, 0.08094, 0.7904, 0.06115, 0.774, 0.4197, 0.155, 0.4155, 0.2186, 0.3957, 0.2345, 0.4003, 0.1676, 0.08506, 0.8559, 0.06573, 0.8429, 0.06115, 0.774, 0.08094, 0.7904, 0.491, 0.2951, 0.4715, 0.278, 0.4691, 0.2038, 0.4881, 0.2186, 0.1369, 0.7291, 0.1564, 0.7116, 0.1535, 0.7904, 0.1345, 0.8057, 0.4659, 0.1437, 0.4839, 0.155, 0.4881, 0.2186, 0.4691, 0.2038, 0.1493, 0.856, 0.1312, 0.8676, 0.1345, 0.8057, 0.1535, 0.7904, 0.5108, 0.3123, 0.491, 0.2951, 0.4881, 0.2186, 0.508, 0.2344, 0.1564, 0.7116, 0.1762, 0.6938, 0.1733, 0.7741, 0.1535, 0.7904, 0.4839, 0.155, 0.5033, 0.1676, 0.508, 0.2344, 0.4881, 0.2186, 0.1686, 0.843, 0.1493, 0.856, 0.1535, 0.7904, 0.1733, 0.7741, 0.5314, 0.3206, 0.5108, 0.3123, 0.508, 0.2344, 0.5274, 0.242, 0.1762, 0.6938, 0.1968, 0.6853, 0.1927, 0.7663, 0.1733, 0.7741, 0.5033, 0.1676, 0.5208, 0.1734, 0.5274, 0.242, 0.508, 0.2344, 0.1861, 0.8371, 0.1686, 0.843, 0.1733, 0.7741, 0.1927, 0.7663, 0.3724, 0.3207, 0.3763, 0.2421, 0.3957, 0.2345, 0.3929, 0.3124, 0.03784, 0.6851, 0.05838, 0.6937, 0.06115, 0.774, 0.04173, 0.7661, 0.4003, 0.1676, 0.3957, 0.2345, 0.3763, 0.2421, 0.3829, 0.1734, 0.06573, 0.8429, 0.04827, 0.8369, 0.04173, 0.7661, 0.06115, 0.774, 0.4003, 0.1676, 0.3829, 0.1734, 0.3887, 0.1244, 0.4044, 0.121, 0.04827, 0.8369, 0.06573, 0.8429, 0.0698, 0.891, 0.05411, 0.8874, 0.3938, 0.08555, 0.4084, 0.0849, 0.4044, 0.121, 0.3887, 0.1244, 0.07376, 0.9282, 0.05922, 0.9275, 0.05411, 0.8874, 0.0698, 0.891, 0.5033, 0.1676, 0.4992, 0.121, 0.5149, 0.1244, 0.5208, 0.1734, 0.1686, 0.843, 0.1861, 0.8371, 0.1802, 0.8875, 0.1645, 0.891, 0.5097, 0.08548, 0.5149, 0.1244, 0.4992, 0.121, 0.4951, 0.08485, 0.175, 0.9276, 0.1604, 0.9283, 0.1645, 0.891, 0.1802, 0.8875, 0.4839, 0.155, 0.4804, 0.1131, 0.4992, 0.121, 0.5033, 0.1676, 0.1493, 0.856, 0.1686, 0.843, 0.1645, 0.891, 0.1458, 0.8992, 0.4951, 0.08485, 0.4992, 0.121, 0.4804, 0.1131, 0.4779, 0.08177, 0.1604, 0.9283, 0.1432, 0.9314, 0.1458, 0.8992, 0.1645, 0.891, 0.4659, 0.1437, 0.4636, 0.1063, 0.4804, 0.1131, 0.4839, 0.155, 0.1312, 0.8676, 0.1493, 0.856, 0.1458, 0.8992, 0.129, 0.9062, 0.4779, 0.08177, 0.4804, 0.1131, 0.4636, 0.1063, 0.4626, 0.07906, 0.1432, 0.9314, 0.1279, 0.9342, 0.129, 0.9062, 0.1458, 0.8992, 0.4197, 0.155, 0.4003, 0.1676, 0.4044, 0.121, 0.4231, 0.1131, 0.06573, 0.8429, 0.08506, 0.8559, 0.0885, 0.8991, 0.0698, 0.891, 0.4084, 0.0849, 0.4256, 0.0818, 0.4231, 0.1131, 0.4044, 0.121, 0.09099, 0.9314, 0.07376, 0.9282, 0.0698, 0.891, 0.0885, 0.8991, 0.4377, 0.1437, 0.4197, 0.155, 0.4231, 0.1131, 0.4399, 0.1063, 0.08506, 0.8559, 0.1031, 0.8676, 0.1053, 0.9061, 0.0885, 0.8991, 0.4256, 0.0818, 0.4409, 0.07907, 0.4399, 0.1063, 0.4231, 0.1131, 0.1063, 0.9342, 0.09099, 0.9314, 0.0885, 0.8991, 0.1053, 0.9061, 0.4518, 0.1389, 0.4518, 0.1035, 0.4636, 0.1063, 0.4659, 0.1437, 0.1171, 0.8726, 0.1312, 0.8676, 0.129, 0.9062, 0.1171, 0.909, 0.4626, 0.07906, 0.4636, 0.1063, 0.4518, 0.1035, 0.4518, 0.07792, 0.1279, 0.9342, 0.1171, 0.9354, 0.1171, 0.909, 0.129, 0.9062, 0.4518, 0.1389, 0.4377, 0.1437, 0.4399, 0.1063, 0.4518, 0.1035, 0.1031, 0.8676, 0.1171, 0.8726, 0.1171, 0.909, 0.1053, 0.9061, 0.4409, 0.07907, 0.4518, 0.07792, 0.4518, 0.1035, 0.4399, 0.1063, 0.1171, 0.9354, 0.1063, 0.9342, 0.1053, 0.9061, 0.1171, 0.909, 0.4409, 0.07907, 0.4427, 0.05417, 0.4517, 0.05444, 0.4518, 0.07792, 0.1063, 0.9342, 0.1171, 0.9354, 0.1171, 0.9596, 0.108, 0.9599, 0.4517, 0.03944, 0.4517, 0.05444, 0.4427, 0.05417, 0.4447, 0.04219, 0.117, 0.9751, 0.11, 0.9722, 0.108, 0.9599, 0.1171, 0.9596, 0.4626, 0.07906, 0.4518, 0.07792, 0.4517, 0.05444, 0.4608, 0.05416, 0.1171, 0.9354, 0.1279, 0.9342, 0.1261, 0.9599, 0.1171, 0.9596, 0.4517, 0.03944, 0.4588, 0.04218, 0.4608, 0.05416, 0.4517, 0.05444, 0.1241, 0.9722, 0.117, 0.9751, 0.1171, 0.9596, 0.1261, 0.9599, 0.4256, 0.0818, 0.4306, 0.05315, 0.4427, 0.05417, 0.4409, 0.07907, 0.09099, 0.9314, 0.1063, 0.9342, 0.108, 0.9599, 0.09592, 0.9609, 0.4447, 0.04219, 0.4427, 0.05417, 0.4306, 0.05315, 0.4381, 0.03537, 0.11, 0.9722, 0.1034, 0.9792, 0.09592, 0.9609, 0.108, 0.9599, 0.4084, 0.0849, 0.4169, 0.05116, 0.4306, 0.05315, 0.4256, 0.0818, 0.07376, 0.9282, 0.09099, 0.9314, 0.09592, 0.9609, 0.0822, 0.963, 0.4381, 0.03537, 0.4306, 0.05315, 0.4169, 0.05116, 0.4263, 0.03523, 0.1034, 0.9792, 0.09159, 0.9794, 0.0822, 0.963, 0.09592, 0.9609, 0.4779, 0.08177, 0.4626, 0.07906, 0.4608, 0.05416, 0.4729, 0.05312, 0.1279, 0.9342, 0.1432, 0.9314, 0.1382, 0.961, 0.1261, 0.9599, 0.4588, 0.04218, 0.4654, 0.03536, 0.4729, 0.05312, 0.4608, 0.05416, 0.1307, 0.9793, 0.1241, 0.9722, 0.1261, 0.9599, 0.1382, 0.961, 0.4951, 0.08485, 0.4779, 0.08177, 0.4729, 0.05312, 0.4866, 0.05112, 0.1432, 0.9314, 0.1604, 0.9283, 0.1519, 0.963, 0.1382, 0.961, 0.4654, 0.03536, 0.4772, 0.0352, 0.4866, 0.05112, 0.4729, 0.05312, 0.1425, 0.9794, 0.1307, 0.9793, 0.1382, 0.961, 0.1519, 0.963, 0.5097, 0.08548, 0.4951, 0.08485, 0.4866, 0.05112, 0.4998, 0.04753, 0.1604, 0.9283, 0.175, 0.9276, 0.1651, 0.9667, 0.1519, 0.963, 0.4772, 0.0352, 0.4826, 0.02138, 0.4998, 0.04753, 0.4866, 0.05112, 0.1479, 0.9937, 0.1425, 0.9794, 0.1519, 0.963, 0.1651, 0.9667, 0.3938, 0.08555, 0.4037, 0.04759, 0.4169, 0.05116, 0.4084, 0.0849, 0.05922, 0.9275, 0.07376, 0.9282, 0.0822, 0.963, 0.06902, 0.9666, 0.4263, 0.03523, 0.4169, 0.05116, 0.4037, 0.04759, 0.4209, 0.02142, 0.09159, 0.9794, 0.08621, 0.9936, 0.06902, 0.9666, 0.0822, 0.963, 0.4517, 0.03944, 0.4517, 0.02074, 0.4654, 0.03536, 0.4588, 0.04218, 0.117, 0.9943, 0.117, 0.9751, 0.1241, 0.9722, 0.1307, 0.9793, 0.4826, 0.02138, 0.4772, 0.0352, 0.4654, 0.03536, 0.4517, 0.02074, 0.1479, 0.9937, 0.117, 0.9943, 0.1307, 0.9793, 0.1425, 0.9794, 0.4447, 0.04219, 0.4381, 0.03537, 0.4517, 0.02074, 0.4517, 0.03944, 0.1034, 0.9792, 0.11, 0.9722, 0.117, 0.9751, 0.117, 0.9943, 0.4381, 0.03537, 0.4263, 0.03523, 0.4209, 0.02142, 0.4517, 0.02074, 0.09159, 0.9794, 0.1034, 0.9792, 0.117, 0.9943, 0.08621, 0.9936, 0.85, 0.3925, 0.8177, 0.3964, 0.8167, 0.3943, 0.8492, 0.3903, 0.8173, 0.06139, 0.8174, 0.05909, 0.8499, 0.06323, 0.8503, 0.06548, 0.7827, 0.3935, 0.7835, 0.3913, 0.8167, 0.3943, 0.8158, 0.3965, 0.8184, 0.05698, 0.8507, 0.06109, 0.8499, 0.06323, 0.8174, 0.05909, 0.8492, 0.3903, 0.8167, 0.3943, 0.8167, 0.392, 0.8497, 0.3881, 0.7838, 0.06426, 0.7842, 0.06196, 0.8174, 0.05909, 0.8173, 0.06139, 0.7827, 0.3935, 0.7448, 0.3932, 0.745, 0.3907, 0.7835, 0.3913, 0.7834, 0.05972, 0.8164, 0.05694, 0.8174, 0.05909, 0.7842, 0.06196, 0.8167, 0.3943, 0.7835, 0.3913, 0.7831, 0.389, 0.8167, 0.392, 0.745, 0.06487, 0.7457, 0.06244, 0.7842, 0.06196, 0.7838, 0.06426, 0.7071, 0.3953, 0.7064, 0.393, 0.745, 0.3907, 0.7448, 0.3932, 0.7454, 0.05996, 0.7834, 0.05972, 0.7842, 0.06196, 0.7457, 0.06244, 0.7835, 0.3913, 0.745, 0.3907, 0.7443, 0.3882, 0.7831, 0.389, 0.7062, 0.06224, 0.707, 0.05993, 0.7457, 0.06244, 0.745, 0.06487, 0.7071, 0.3953, 0.6726, 0.4023, 0.6714, 0.4002, 0.7064, 0.393, 0.7078, 0.05764, 0.7454, 0.05996, 0.7457, 0.06244, 0.707, 0.05993, 0.745, 0.3907, 0.7064, 0.393, 0.7056, 0.3907, 0.7443, 0.3882, 0.6712, 0.05481, 0.6721, 0.05262, 0.707, 0.05993, 0.7062, 0.06224, 0.9236, 0.3944, 0.9243, 0.3921, 0.9585, 0.4003, 0.9573, 0.4023, 0.6733, 0.05054, 0.7078, 0.05764, 0.707, 0.05993, 0.6721, 0.05262, 0.7064, 0.393, 0.6714, 0.4002, 0.6705, 0.398, 0.7056, 0.3907, 0.9257, 0.06399, 0.925, 0.06171, 0.9592, 0.05371, 0.9601, 0.05585, 0.8497, 0.3881, 0.8874, 0.3866, 0.8868, 0.389, 0.8492, 0.3903, 0.9243, 0.05948, 0.958, 0.05166, 0.9592, 0.05371, 0.925, 0.06171, 0.9585, 0.4003, 0.9243, 0.3921, 0.925, 0.3899, 0.9594, 0.3981, 0.8877, 0.0623, 0.8875, 0.06473, 0.8499, 0.06323, 0.8507, 0.06109, 0.925, 0.3899, 0.9243, 0.3921, 0.8868, 0.389, 0.8874, 0.3866, 0.8881, 0.06712, 0.8503, 0.06548, 0.8499, 0.06323, 0.8875, 0.06473, 0.8492, 0.3903, 0.8868, 0.389, 0.887, 0.3914, 0.85, 0.3925, 0.9243, 0.05948, 0.925, 0.06171, 0.8875, 0.06473, 0.8877, 0.0623, 0.8494, 0.3665, 0.8164, 0.3683, 0.8161, 0.3093, 0.8502, 0.3084, 0.9257, 0.06399, 0.8881, 0.06712, 0.8875, 0.06473, 0.925, 0.06171, 0.8868, 0.389, 0.9243, 0.3921, 0.9236, 0.3944, 0.887, 0.3914, 0.8162, 0.2267, 0.8165, 0.1441, 0.8505, 0.1451, 0.8524, 0.2268, 0.8497, 0.3881, 0.8167, 0.392, 0.8166, 0.3899, 0.8498, 0.3858, 0.8169, 0.0851, 0.8499, 0.08702, 0.8505, 0.1451, 0.8165, 0.1441, 0.8502, 0.3084, 0.8161, 0.3093, 0.8162, 0.2267, 0.8524, 0.2268, 0.8169, 0.0851, 0.8173, 0.06352, 0.8504, 0.06778, 0.8499, 0.08702, 0.7831, 0.3671, 0.782, 0.3085, 0.8161, 0.3093, 0.8164, 0.3683, 0.8173, 0.06139, 0.8503, 0.06548, 0.8504, 0.06778, 0.8173, 0.06352, 0.8498, 0.3858, 0.8166, 0.3899, 0.8164, 0.3683, 0.8494, 0.3665, 0.7799, 0.2266, 0.7823, 0.1447, 0.8165, 0.1441, 0.8162, 0.2267, 0.7831, 0.389, 0.7831, 0.3867, 0.8166, 0.3899, 0.8167, 0.392, 0.7837, 0.08613, 0.8169, 0.0851, 0.8165, 0.1441, 0.7823, 0.1447, 0.8161, 0.3093, 0.782, 0.3085, 0.7799, 0.2266, 0.8162, 0.2267, 0.7837, 0.08613, 0.7837, 0.06658, 0.8173, 0.06352, 0.8169, 0.0851, 0.7831, 0.3671, 0.7427, 0.3665, 0.739, 0.3077, 0.782, 0.3085, 0.7838, 0.06426, 0.8173, 0.06139, 0.8173, 0.06352, 0.7837, 0.06658, 0.8166, 0.3899, 0.7831, 0.3867, 0.7831, 0.3671, 0.8164, 0.3683, 0.735, 0.2265, 0.7393, 0.1454, 0.7823, 0.1447, 0.7799, 0.2266, 0.7831, 0.389, 0.7443, 0.3882, 0.744, 0.3857, 0.7831, 0.3867, 0.7432, 0.08663, 0.7837, 0.08613, 0.7823, 0.1447, 0.7393, 0.1454, 0.782, 0.3085, 0.739, 0.3077, 0.735, 0.2265, 0.7799, 0.2266, 0.7432, 0.08663, 0.7447, 0.06738, 0.7837, 0.06658, 0.7837, 0.08613, 0.7017, 0.3683, 0.6955, 0.3078, 0.739, 0.3077, 0.7427, 0.3665, 0.745, 0.06487, 0.7838, 0.06426, 0.7837, 0.06658, 0.7447, 0.06738, 0.7831, 0.3867, 0.744, 0.3857, 0.7427, 0.3665, 0.7831, 0.3671, 0.6909, 0.2264, 0.6958, 0.1451, 0.7393, 0.1454, 0.735, 0.2265, 0.7056, 0.3907, 0.7051, 0.3884, 0.744, 0.3857, 0.7443, 0.3882, 0.7022, 0.08466, 0.7432, 0.08663, 0.7393, 0.1454, 0.6958, 0.1451, 0.739, 0.3077, 0.6955, 0.3078, 0.6909, 0.2264, 0.735, 0.2265, 0.7022, 0.08466, 0.7057, 0.06459, 0.7447, 0.06738, 0.7432, 0.08663, 0.7017, 0.3683, 0.666, 0.3723, 0.6601, 0.3091, 0.6955, 0.3078, 0.7062, 0.06224, 0.745, 0.06487, 0.7447, 0.06738, 0.7057, 0.06459, 0.744, 0.3857, 0.7051, 0.3884, 0.7017, 0.3683, 0.7427, 0.3665, 0.6558, 0.2264, 0.6604, 0.1436, 0.6958, 0.1451, 0.6909, 0.2264, 0.7056, 0.3907, 0.6705, 0.398, 0.6698, 0.3958, 0.7051, 0.3884, 0.6666, 0.0805, 0.7022, 0.08466, 0.6958, 0.1451, 0.6604, 0.1436, 0.6955, 0.3078, 0.6601, 0.3091, 0.6558, 0.2264, 0.6909, 0.2264, 0.6666, 0.0805, 0.6705, 0.05705, 0.7057, 0.06459, 0.7022, 0.08466, 0.9294, 0.3679, 0.9362, 0.308, 0.9715, 0.3097, 0.9647, 0.3726, 0.6712, 0.05481, 0.7062, 0.06224, 0.7057, 0.06459, 0.6705, 0.05705, 0.7051, 0.3884, 0.6698, 0.3958, 0.666, 0.3723, 0.7017, 0.3683, 0.9412, 0.227, 0.9365, 0.1459, 0.9718, 0.1444, 0.9762, 0.227, 0.925, 0.3899, 0.9255, 0.3875, 0.9602, 0.3959, 0.9594, 0.3981, 0.9299, 0.08601, 0.9653, 0.08136, 0.9718, 0.1444, 0.9365, 0.1459, 0.9715, 0.3097, 0.9362, 0.308, 0.9412, 0.227, 0.9762, 0.227, 0.9299, 0.08601, 0.9262, 0.06631, 0.9608, 0.05804, 0.9653, 0.08136, 0.8494, 0.3665, 0.8892, 0.3655, 0.8877, 0.3841, 0.8498, 0.3858, 0.9257, 0.06399, 0.9601, 0.05585, 0.9608, 0.05804, 0.9262, 0.06631, 0.9602, 0.3959, 0.9255, 0.3875, 0.9294, 0.3679, 0.9647, 0.3726, 0.8881, 0.06712, 0.8884, 0.06956, 0.8504, 0.06778, 0.8503, 0.06548, 0.8524, 0.2268, 0.8972, 0.2269, 0.8929, 0.3076, 0.8502, 0.3084, 0.8897, 0.08819, 0.8499, 0.08702, 0.8504, 0.06778, 0.8884, 0.06956, 0.8498, 0.3858, 0.8877, 0.3841, 0.8874, 0.3866, 0.8497, 0.3881, 0.8897, 0.08819, 0.8932, 0.1462, 0.8505, 0.1451, 0.8499, 0.08702, 0.9294, 0.3679, 0.9255, 0.3875, 0.8877, 0.3841, 0.8892, 0.3655, 0.8972, 0.2269, 0.8524, 0.2268, 0.8505, 0.1451, 0.8932, 0.1462, 0.8502, 0.3084, 0.8929, 0.3076, 0.8892, 0.3655, 0.8494, 0.3665, 0.9257, 0.06399, 0.9262, 0.06631, 0.8884, 0.06956, 0.8881, 0.06712, 0.9412, 0.227, 0.9362, 0.308, 0.8929, 0.3076, 0.8972, 0.2269, 0.9299, 0.08601, 0.8897, 0.08819, 0.8884, 0.06956, 0.9262, 0.06631, 0.8877, 0.3841, 0.9255, 0.3875, 0.925, 0.3899, 0.8874, 0.3866, 0.9299, 0.08601, 0.9365, 0.1459, 0.8932, 0.1462, 0.8897, 0.08819, 0.7674, 0.5062, 0.7408, 0.6786, 0.7037, 0.6786, 0.7303, 0.5061, 0.9412, 0.227, 0.8972, 0.2269, 0.8932, 0.1462, 0.9365, 0.1459, 0.8929, 0.3076, 0.9362, 0.308, 0.9294, 0.3679, 0.8892, 0.3655, 0.6728, 0.851, 0.6994, 0.6786, 0.7464, 0.6786, 0.7198, 0.851, 0.7744, 0.5062, 0.7478, 0.6786, 0.6832, 0.6786, 0.7098, 0.5061, 0.9236, 0.3944, 0.9573, 0.4023, 0.9558, 0.4043, 0.9231, 0.3965])
me_cube.materials.append(mat_material)
me_cube.use_remesh_preserve_volume = False
me_cube.use_remesh_preserve_attributes = False
me_cube.use_mirror_vertex_groups = False
me_cube.update()
arm_armature_001 = bpy.data.armatures.new('Armature.001')  # bones are not reproduced
arm_armature = bpy.data.armatures.new('Armature')  # bones are not reproduced

# ---- objects
ob_armature_001 = bpy.data.objects.new('Armature.001', arm_armature_001)
ob_armature = bpy.data.objects.new('Armature', arm_armature)
ob_cube = bpy.data.objects.new('Cube', me_cube)
ob_lamp = bpy.data.objects.new('Lamp', light_lamp)

# ---- transforms, parenting, visibility, modifiers, constraints
ob_armature_001.location = (0.9716, 0.00166, 0.272)
ob_armature_001.rotation_euler = (-1.547, 1.344, -1.519)
ob_armature_001.lineart.crease_threshold = 0.0
ob_armature.location = (0.0, 0.0, 0.0)
ob_armature.rotation_euler = (-0.0, 4.712, 0.0)
ob_armature.show_in_front = True
ob_armature.lineart.crease_threshold = 0.0
ob_cube.location = (0.0, 0.0, 0.0)
ob_cube.rotation_euler = (0.0, -1.192e-07, 0.0)
ob_cube.scale = (0.2576, 0.5411, 0.3782)
ob_cube.lock_rotations_4d = False
ob_cube.empty_display_type = 'ARROWS'
ob_cube.lineart.crease_threshold = 0.0
_vg = ob_cube.vertex_groups.new(name='BowString')
ob_lamp.location = (1.52, -2.532, -0.255)
ob_lamp.rotation_euler = (0.6503, 0.05522, 1.866)
ob_lamp.lock_rotations_4d = False
ob_lamp.empty_display_type = 'ARROWS'
ob_lamp.color = (0.0, 0.0, 0.0, 0.0)
ob_lamp.lineart.crease_threshold = 0.0

# ---- collection membership
col_collection_1.objects.link(ob_armature_001)
col_collection_1.objects.link(ob_armature)
col_collection_1.objects.link(ob_cube)
col_collection_1.objects.link(ob_lamp)

# ---- scene / render settings (as saved in the file)
scene.frame_start = 1; scene.frame_end = 250; scene.frame_set(1)
scene.render.engine = 'CYCLES'
scene.render.image_settings.color_mode = 'RGB'
scene.render.image_settings.compression = 90
scene.render.resolution_percentage = 50
scene.render.dither_intensity = 0.0
scene.render.bake_margin = 2
scene.render.bake_bias = 0.0
scene.cycles.use_denoising = False
scene.cycles.samples = 10
scene.cycles.sampling_pattern = 'TABULATED_SOBOL'
scene.cycles.light_sampling_threshold = 0.0
scene.cycles.use_adaptive_sampling = False
scene.cycles.use_light_tree = False
scene.cycles.blur_glossy = 0.0
scene.cycles.volume_bounces = 1
scene.cycles.pixel_filter_type = 'GAUSSIAN'
scene.cycles.sample_clamp_indirect = 0.0
scene.view_settings.view_transform = 'Standard'
bpy.context.view_layer.update()

# ---- added for rendering (the .blend has no active camera): camera
cam_auto = bpy.data.cameras.new('AutoCamera')
cam_auto.lens = 50.0
cam_auto.sensor_width = 36.0
cam_auto.clip_end = 1000.0
ob_auto_camera = bpy.data.objects.new('AutoCamera', cam_auto)
scene.collection.objects.link(ob_auto_camera)
ob_auto_camera.location = (4.66106, -5.29255, 3.52857)
ob_auto_camera.rotation_euler = (1.09748, -7.21219e-08, 0.694738)
scene.camera = ob_auto_camera
bpy.context.view_layer.update()
